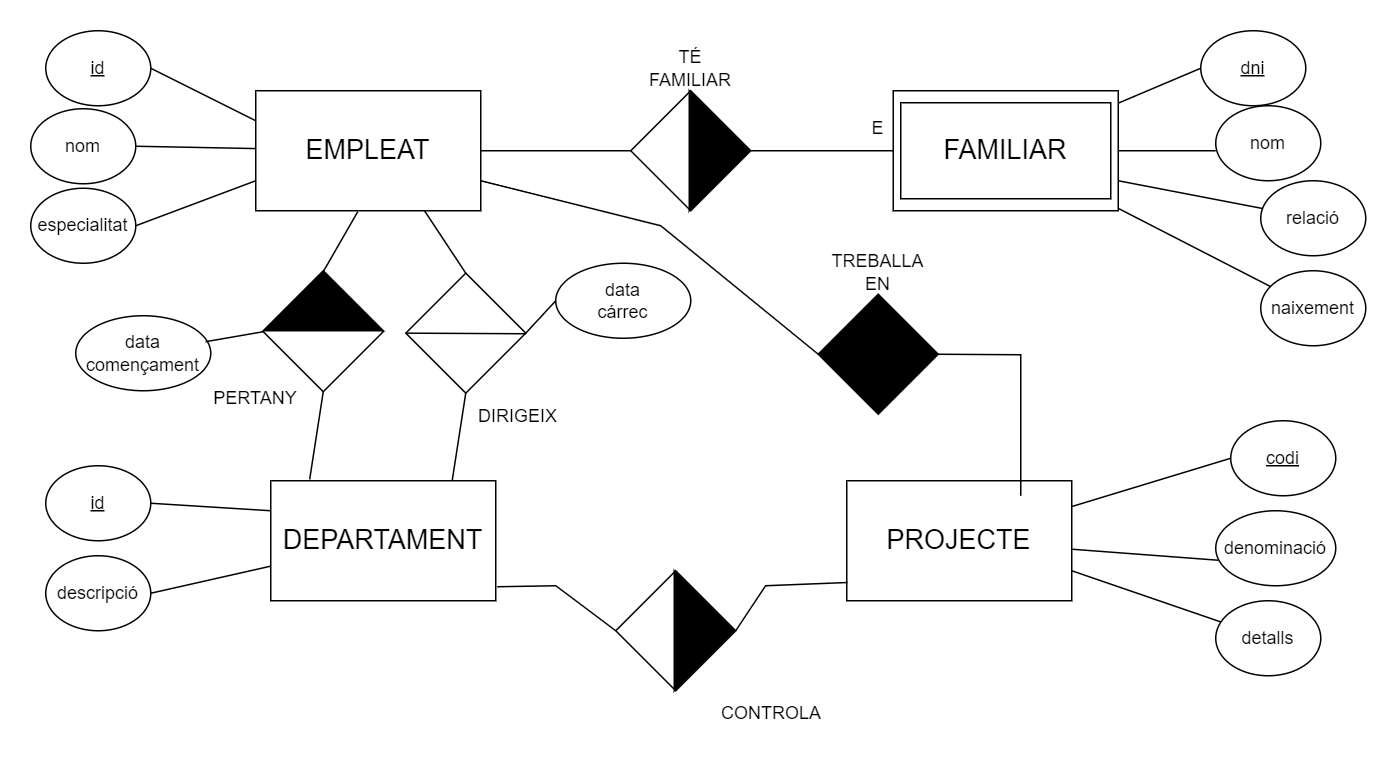

The diagram above was exported from draw.io. Its source (the exported page's mxGraphModel, read from the mxfile embedded in the PNG):
<mxGraphModel dx="1679" dy="499" grid="1" gridSize="10" guides="1" tooltips="1" connect="1" arrows="1" fold="1" page="1" pageScale="1" pageWidth="827" pageHeight="1169" math="0" shadow="0">
  <root>
    <mxCell id="0" />
    <mxCell id="1" parent="0" />
    <mxCell id="pW5kRuu2RV_ECIFdHUED-1" value="&lt;span style=&quot;font-size: 18px;&quot;&gt;EMPLEAT&lt;/span&gt;" style="rounded=0;whiteSpace=wrap;html=1;" vertex="1" parent="1">
      <mxGeometry x="20" y="860" width="150" height="80" as="geometry" />
    </mxCell>
    <mxCell id="pW5kRuu2RV_ECIFdHUED-2" value="&lt;u&gt;id&lt;/u&gt;" style="ellipse;whiteSpace=wrap;html=1;" vertex="1" parent="1">
      <mxGeometry x="-120" y="820" width="70" height="50" as="geometry" />
    </mxCell>
    <mxCell id="pW5kRuu2RV_ECIFdHUED-3" value="" style="endArrow=none;html=1;rounded=0;entryX=0;entryY=0.25;entryDx=0;entryDy=0;exitX=1;exitY=0.5;exitDx=0;exitDy=0;" edge="1" parent="1" source="pW5kRuu2RV_ECIFdHUED-2" target="pW5kRuu2RV_ECIFdHUED-1">
      <mxGeometry width="50" height="50" relative="1" as="geometry">
        <mxPoint x="340" y="980" as="sourcePoint" />
        <mxPoint x="390" y="930" as="targetPoint" />
      </mxGeometry>
    </mxCell>
    <mxCell id="pW5kRuu2RV_ECIFdHUED-4" value="nom" style="ellipse;whiteSpace=wrap;html=1;" vertex="1" parent="1">
      <mxGeometry x="-130" y="872" width="70" height="50" as="geometry" />
    </mxCell>
    <mxCell id="pW5kRuu2RV_ECIFdHUED-5" value="" style="endArrow=none;html=1;rounded=0;exitX=1;exitY=0.5;exitDx=0;exitDy=0;" edge="1" parent="1" source="pW5kRuu2RV_ECIFdHUED-4" target="pW5kRuu2RV_ECIFdHUED-1">
      <mxGeometry width="50" height="50" relative="1" as="geometry">
        <mxPoint x="420" y="980" as="sourcePoint" />
        <mxPoint x="159" y="940" as="targetPoint" />
      </mxGeometry>
    </mxCell>
    <mxCell id="pW5kRuu2RV_ECIFdHUED-6" value="especialitat" style="ellipse;whiteSpace=wrap;html=1;" vertex="1" parent="1">
      <mxGeometry x="-130" y="925" width="70" height="50" as="geometry" />
    </mxCell>
    <mxCell id="pW5kRuu2RV_ECIFdHUED-7" value="" style="endArrow=none;html=1;rounded=0;exitX=1;exitY=0.5;exitDx=0;exitDy=0;" edge="1" parent="1" source="pW5kRuu2RV_ECIFdHUED-6">
      <mxGeometry width="50" height="50" relative="1" as="geometry">
        <mxPoint x="430" y="990" as="sourcePoint" />
        <mxPoint x="20" y="920" as="targetPoint" />
      </mxGeometry>
    </mxCell>
    <mxCell id="pW5kRuu2RV_ECIFdHUED-11" value="&lt;span style=&quot;font-size: 18px;&quot;&gt;PROJECTE&lt;/span&gt;" style="rounded=0;whiteSpace=wrap;html=1;" vertex="1" parent="1">
      <mxGeometry x="414" y="1120" width="150" height="80" as="geometry" />
    </mxCell>
    <mxCell id="pW5kRuu2RV_ECIFdHUED-12" value="&lt;u&gt;codi&lt;/u&gt;" style="ellipse;whiteSpace=wrap;html=1;" vertex="1" parent="1">
      <mxGeometry x="670" y="1080" width="70" height="50" as="geometry" />
    </mxCell>
    <mxCell id="pW5kRuu2RV_ECIFdHUED-13" value="" style="endArrow=none;html=1;rounded=0;exitX=0;exitY=0.5;exitDx=0;exitDy=0;" edge="1" parent="1" source="pW5kRuu2RV_ECIFdHUED-12" target="pW5kRuu2RV_ECIFdHUED-11">
      <mxGeometry width="50" height="50" relative="1" as="geometry">
        <mxPoint x="734" y="1239.5" as="sourcePoint" />
        <mxPoint x="784" y="1189.5" as="targetPoint" />
      </mxGeometry>
    </mxCell>
    <mxCell id="pW5kRuu2RV_ECIFdHUED-14" value="denominació" style="ellipse;whiteSpace=wrap;html=1;" vertex="1" parent="1">
      <mxGeometry x="660" y="1140" width="80" height="50" as="geometry" />
    </mxCell>
    <mxCell id="pW5kRuu2RV_ECIFdHUED-15" value="" style="endArrow=none;html=1;rounded=0;exitX=0.023;exitY=0.66;exitDx=0;exitDy=0;exitPerimeter=0;" edge="1" parent="1" source="pW5kRuu2RV_ECIFdHUED-14" target="pW5kRuu2RV_ECIFdHUED-11">
      <mxGeometry width="50" height="50" relative="1" as="geometry">
        <mxPoint x="624" y="1140" as="sourcePoint" />
        <mxPoint x="553" y="1199.5" as="targetPoint" />
      </mxGeometry>
    </mxCell>
    <mxCell id="pW5kRuu2RV_ECIFdHUED-16" value="detalls" style="ellipse;whiteSpace=wrap;html=1;" vertex="1" parent="1">
      <mxGeometry x="660" y="1200" width="70" height="50" as="geometry" />
    </mxCell>
    <mxCell id="pW5kRuu2RV_ECIFdHUED-17" value="" style="endArrow=none;html=1;rounded=0;entryX=1;entryY=0.75;entryDx=0;entryDy=0;" edge="1" parent="1" source="pW5kRuu2RV_ECIFdHUED-16" target="pW5kRuu2RV_ECIFdHUED-11">
      <mxGeometry width="50" height="50" relative="1" as="geometry">
        <mxPoint x="824" y="1249.5" as="sourcePoint" />
        <mxPoint x="414" y="1179.5" as="targetPoint" />
      </mxGeometry>
    </mxCell>
    <mxCell id="pW5kRuu2RV_ECIFdHUED-26" value="&lt;span style=&quot;font-size: 18px;&quot;&gt;DEPARTAMENT&lt;/span&gt;" style="rounded=0;whiteSpace=wrap;html=1;" vertex="1" parent="1">
      <mxGeometry x="30" y="1120" width="150" height="80" as="geometry" />
    </mxCell>
    <mxCell id="pW5kRuu2RV_ECIFdHUED-27" value="&lt;u&gt;id&lt;/u&gt;" style="ellipse;whiteSpace=wrap;html=1;" vertex="1" parent="1">
      <mxGeometry x="-120" y="1110" width="70" height="50" as="geometry" />
    </mxCell>
    <mxCell id="pW5kRuu2RV_ECIFdHUED-28" value="" style="endArrow=none;html=1;rounded=0;entryX=0;entryY=0.25;entryDx=0;entryDy=0;exitX=1;exitY=0.5;exitDx=0;exitDy=0;" edge="1" parent="1" source="pW5kRuu2RV_ECIFdHUED-27" target="pW5kRuu2RV_ECIFdHUED-26">
      <mxGeometry width="50" height="50" relative="1" as="geometry">
        <mxPoint x="350" y="1240" as="sourcePoint" />
        <mxPoint x="400" y="1190" as="targetPoint" />
      </mxGeometry>
    </mxCell>
    <mxCell id="pW5kRuu2RV_ECIFdHUED-29" value="descripció" style="ellipse;whiteSpace=wrap;html=1;" vertex="1" parent="1">
      <mxGeometry x="-120" y="1170" width="70" height="50" as="geometry" />
    </mxCell>
    <mxCell id="pW5kRuu2RV_ECIFdHUED-30" value="" style="endArrow=none;html=1;rounded=0;exitX=1;exitY=0.5;exitDx=0;exitDy=0;" edge="1" parent="1" source="pW5kRuu2RV_ECIFdHUED-29" target="pW5kRuu2RV_ECIFdHUED-26">
      <mxGeometry width="50" height="50" relative="1" as="geometry">
        <mxPoint x="430" y="1240" as="sourcePoint" />
        <mxPoint x="169" y="1200" as="targetPoint" />
      </mxGeometry>
    </mxCell>
    <mxCell id="pW5kRuu2RV_ECIFdHUED-33" value="" style="endArrow=none;html=1;rounded=0;entryX=0.173;entryY=-0.012;entryDx=0;entryDy=0;exitX=0.5;exitY=1;exitDx=0;exitDy=0;entryPerimeter=0;" edge="1" parent="1" source="pW5kRuu2RV_ECIFdHUED-36" target="pW5kRuu2RV_ECIFdHUED-26">
      <mxGeometry width="50" height="50" relative="1" as="geometry">
        <mxPoint x="79.67000000000007" y="1140.64" as="sourcePoint" />
        <mxPoint x="77" y="1163.99" as="targetPoint" />
      </mxGeometry>
    </mxCell>
    <mxCell id="pW5kRuu2RV_ECIFdHUED-34" value="PERTANY" style="text;html=1;strokeColor=none;fillColor=none;align=center;verticalAlign=middle;whiteSpace=wrap;rounded=0;" vertex="1" parent="1">
      <mxGeometry x="-10" y="1049.9999999999998" width="60" height="30" as="geometry" />
    </mxCell>
    <mxCell id="pW5kRuu2RV_ECIFdHUED-36" value="" style="rhombus;whiteSpace=wrap;html=1;fillColor=#FFFFFF;" vertex="1" parent="1">
      <mxGeometry x="25" y="980.64" width="80" height="80" as="geometry" />
    </mxCell>
    <mxCell id="pW5kRuu2RV_ECIFdHUED-38" value="" style="endArrow=none;html=1;rounded=0;entryX=0.5;entryY=0;entryDx=0;entryDy=0;exitX=0.5;exitY=1;exitDx=0;exitDy=0;" edge="1" parent="1" target="pW5kRuu2RV_ECIFdHUED-36">
      <mxGeometry width="50" height="50" relative="1" as="geometry">
        <mxPoint x="88" y="940.64" as="sourcePoint" />
        <mxPoint x="80" y="1003.9899999999999" as="targetPoint" />
      </mxGeometry>
    </mxCell>
    <mxCell id="pW5kRuu2RV_ECIFdHUED-39" value="data&lt;br&gt;començament" style="ellipse;whiteSpace=wrap;html=1;" vertex="1" parent="1">
      <mxGeometry x="-100" y="1010" width="90" height="50" as="geometry" />
    </mxCell>
    <mxCell id="pW5kRuu2RV_ECIFdHUED-40" value="" style="endArrow=none;html=1;rounded=0;exitX=0.962;exitY=0.346;exitDx=0;exitDy=0;exitPerimeter=0;entryX=0;entryY=0.5;entryDx=0;entryDy=0;" edge="1" parent="1" source="pW5kRuu2RV_ECIFdHUED-39" target="pW5kRuu2RV_ECIFdHUED-36">
      <mxGeometry width="50" height="50" relative="1" as="geometry">
        <mxPoint x="230" y="1081.99" as="sourcePoint" />
        <mxPoint y="1064.49" as="targetPoint" />
      </mxGeometry>
    </mxCell>
    <mxCell id="pW5kRuu2RV_ECIFdHUED-41" value="" style="endArrow=none;html=1;rounded=0;entryX=0.173;entryY=-0.012;entryDx=0;entryDy=0;exitX=0.5;exitY=1;exitDx=0;exitDy=0;entryPerimeter=0;" edge="1" source="pW5kRuu2RV_ECIFdHUED-42" parent="1">
      <mxGeometry width="50" height="50" relative="1" as="geometry">
        <mxPoint x="174.67000000000007" y="1141.6000000000001" as="sourcePoint" />
        <mxPoint x="150.95000000000005" y="1120" as="targetPoint" />
      </mxGeometry>
    </mxCell>
    <mxCell id="pW5kRuu2RV_ECIFdHUED-42" value="" style="rhombus;whiteSpace=wrap;html=1;fillColor=#FFFFFF;" vertex="1" parent="1">
      <mxGeometry x="120" y="981.6" width="80" height="80" as="geometry" />
    </mxCell>
    <mxCell id="pW5kRuu2RV_ECIFdHUED-43" value="" style="endArrow=none;html=1;rounded=0;entryX=0.5;entryY=0;entryDx=0;entryDy=0;exitX=0.75;exitY=1;exitDx=0;exitDy=0;" edge="1" target="pW5kRuu2RV_ECIFdHUED-42" parent="1" source="pW5kRuu2RV_ECIFdHUED-1">
      <mxGeometry width="50" height="50" relative="1" as="geometry">
        <mxPoint x="183" y="941.5999999999999" as="sourcePoint" />
        <mxPoint x="175" y="1004.9499999999999" as="targetPoint" />
      </mxGeometry>
    </mxCell>
    <mxCell id="pW5kRuu2RV_ECIFdHUED-44" value="data&lt;br&gt;cárrec" style="ellipse;whiteSpace=wrap;html=1;" vertex="1" parent="1">
      <mxGeometry x="220" y="975" width="90" height="50" as="geometry" />
    </mxCell>
    <mxCell id="pW5kRuu2RV_ECIFdHUED-45" value="" style="endArrow=none;html=1;rounded=0;exitX=0;exitY=0.5;exitDx=0;exitDy=0;entryX=1;entryY=0.5;entryDx=0;entryDy=0;" edge="1" source="pW5kRuu2RV_ECIFdHUED-44" target="pW5kRuu2RV_ECIFdHUED-42" parent="1">
      <mxGeometry width="50" height="50" relative="1" as="geometry">
        <mxPoint x="325" y="1082.95" as="sourcePoint" />
        <mxPoint x="95" y="1065.45" as="targetPoint" />
      </mxGeometry>
    </mxCell>
    <mxCell id="pW5kRuu2RV_ECIFdHUED-46" value="DIRIGEIX" style="text;html=1;strokeColor=none;fillColor=none;align=center;verticalAlign=middle;whiteSpace=wrap;rounded=0;" vertex="1" parent="1">
      <mxGeometry x="165" y="1061.6" width="60" height="30" as="geometry" />
    </mxCell>
    <mxCell id="pW5kRuu2RV_ECIFdHUED-47" value="" style="endArrow=none;html=1;rounded=0;exitX=0;exitY=0.5;exitDx=0;exitDy=0;" edge="1" parent="1" source="pW5kRuu2RV_ECIFdHUED-42">
      <mxGeometry width="50" height="50" relative="1" as="geometry">
        <mxPoint x="50" y="1170" as="sourcePoint" />
        <mxPoint x="200" y="1022" as="targetPoint" />
      </mxGeometry>
    </mxCell>
    <mxCell id="pW5kRuu2RV_ECIFdHUED-48" value="" style="triangle;whiteSpace=wrap;html=1;fillColor=#000000;direction=north;" vertex="1" parent="1">
      <mxGeometry x="25" y="980" width="80" height="40" as="geometry" />
    </mxCell>
    <mxCell id="pW5kRuu2RV_ECIFdHUED-49" value="&lt;span style=&quot;font-size: 18px;&quot;&gt;FAMILIAR&lt;/span&gt;" style="rounded=0;whiteSpace=wrap;html=1;" vertex="1" parent="1">
      <mxGeometry x="445" y="860" width="150" height="80" as="geometry" />
    </mxCell>
    <mxCell id="pW5kRuu2RV_ECIFdHUED-50" value="&lt;u&gt;dni&lt;/u&gt;" style="ellipse;whiteSpace=wrap;html=1;" vertex="1" parent="1">
      <mxGeometry x="650" y="820" width="70" height="50" as="geometry" />
    </mxCell>
    <mxCell id="pW5kRuu2RV_ECIFdHUED-51" value="" style="endArrow=none;html=1;rounded=0;exitX=0;exitY=0.5;exitDx=0;exitDy=0;" edge="1" parent="1" source="pW5kRuu2RV_ECIFdHUED-50" target="pW5kRuu2RV_ECIFdHUED-49">
      <mxGeometry width="50" height="50" relative="1" as="geometry">
        <mxPoint x="770" y="989.5" as="sourcePoint" />
        <mxPoint x="820" y="939.5" as="targetPoint" />
      </mxGeometry>
    </mxCell>
    <mxCell id="pW5kRuu2RV_ECIFdHUED-52" value="nom" style="ellipse;whiteSpace=wrap;html=1;" vertex="1" parent="1">
      <mxGeometry x="660" y="870" width="70" height="50" as="geometry" />
    </mxCell>
    <mxCell id="pW5kRuu2RV_ECIFdHUED-53" value="" style="endArrow=none;html=1;rounded=0;" edge="1" parent="1" target="pW5kRuu2RV_ECIFdHUED-49">
      <mxGeometry width="50" height="50" relative="1" as="geometry">
        <mxPoint x="660" y="900" as="sourcePoint" />
        <mxPoint x="589" y="949.5" as="targetPoint" />
      </mxGeometry>
    </mxCell>
    <mxCell id="pW5kRuu2RV_ECIFdHUED-54" value="relació" style="ellipse;whiteSpace=wrap;html=1;" vertex="1" parent="1">
      <mxGeometry x="690" y="920" width="70" height="50" as="geometry" />
    </mxCell>
    <mxCell id="pW5kRuu2RV_ECIFdHUED-55" value="" style="endArrow=none;html=1;rounded=0;entryX=1;entryY=0.75;entryDx=0;entryDy=0;" edge="1" parent="1" source="pW5kRuu2RV_ECIFdHUED-54" target="pW5kRuu2RV_ECIFdHUED-49">
      <mxGeometry width="50" height="50" relative="1" as="geometry">
        <mxPoint x="860" y="999.5" as="sourcePoint" />
        <mxPoint x="450" y="929.5" as="targetPoint" />
      </mxGeometry>
    </mxCell>
    <mxCell id="pW5kRuu2RV_ECIFdHUED-56" value="naixement" style="ellipse;whiteSpace=wrap;html=1;" vertex="1" parent="1">
      <mxGeometry x="690" y="980" width="70" height="50" as="geometry" />
    </mxCell>
    <mxCell id="pW5kRuu2RV_ECIFdHUED-57" value="" style="endArrow=none;html=1;rounded=0;" edge="1" parent="1" source="pW5kRuu2RV_ECIFdHUED-56" target="pW5kRuu2RV_ECIFdHUED-49">
      <mxGeometry width="50" height="50" relative="1" as="geometry">
        <mxPoint x="860" y="1059.5" as="sourcePoint" />
        <mxPoint x="600" y="989.5" as="targetPoint" />
      </mxGeometry>
    </mxCell>
    <mxCell id="pW5kRuu2RV_ECIFdHUED-58" value="" style="rhombus;whiteSpace=wrap;html=1;fillColor=#FFFFFF;" vertex="1" parent="1">
      <mxGeometry x="270" y="860" width="80" height="80" as="geometry" />
    </mxCell>
    <mxCell id="pW5kRuu2RV_ECIFdHUED-59" value="" style="endArrow=none;html=1;rounded=0;entryX=0;entryY=0.5;entryDx=0;entryDy=0;" edge="1" parent="1" source="pW5kRuu2RV_ECIFdHUED-1" target="pW5kRuu2RV_ECIFdHUED-58">
      <mxGeometry width="50" height="50" relative="1" as="geometry">
        <mxPoint x="460" y="1020" as="sourcePoint" />
        <mxPoint x="510" y="970" as="targetPoint" />
      </mxGeometry>
    </mxCell>
    <mxCell id="pW5kRuu2RV_ECIFdHUED-61" value="" style="endArrow=none;html=1;rounded=0;exitX=1;exitY=0.5;exitDx=0;exitDy=0;entryX=0;entryY=0.5;entryDx=0;entryDy=0;" edge="1" parent="1" source="pW5kRuu2RV_ECIFdHUED-58" target="pW5kRuu2RV_ECIFdHUED-49">
      <mxGeometry width="50" height="50" relative="1" as="geometry">
        <mxPoint x="355" y="925" as="sourcePoint" />
        <mxPoint x="440" y="900" as="targetPoint" />
      </mxGeometry>
    </mxCell>
    <mxCell id="pW5kRuu2RV_ECIFdHUED-62" value="" style="triangle;whiteSpace=wrap;html=1;fillColor=#000000;direction=east;" vertex="1" parent="1">
      <mxGeometry x="309" y="860" width="40" height="80" as="geometry" />
    </mxCell>
    <mxCell id="pW5kRuu2RV_ECIFdHUED-63" value="TÉ FAMILIAR" style="text;html=1;strokeColor=none;fillColor=none;align=center;verticalAlign=middle;whiteSpace=wrap;rounded=0;" vertex="1" parent="1">
      <mxGeometry x="280" y="829.9999999999999" width="60" height="30" as="geometry" />
    </mxCell>
    <mxCell id="pW5kRuu2RV_ECIFdHUED-64" value="" style="rhombus;whiteSpace=wrap;html=1;fillColor=#FFFFFF;" vertex="1" parent="1">
      <mxGeometry x="260" y="1180" width="80" height="80" as="geometry" />
    </mxCell>
    <mxCell id="pW5kRuu2RV_ECIFdHUED-65" value="" style="endArrow=none;html=1;rounded=0;entryX=0;entryY=0.5;entryDx=0;entryDy=0;exitX=1.007;exitY=0.884;exitDx=0;exitDy=0;exitPerimeter=0;" edge="1" target="pW5kRuu2RV_ECIFdHUED-64" parent="1" source="pW5kRuu2RV_ECIFdHUED-26">
      <mxGeometry width="50" height="50" relative="1" as="geometry">
        <mxPoint x="160" y="1220" as="sourcePoint" />
        <mxPoint x="500" y="1290" as="targetPoint" />
        <Array as="points">
          <mxPoint x="220" y="1190" />
        </Array>
      </mxGeometry>
    </mxCell>
    <mxCell id="pW5kRuu2RV_ECIFdHUED-66" value="" style="endArrow=none;html=1;rounded=0;exitX=1;exitY=0.5;exitDx=0;exitDy=0;entryX=0.003;entryY=0.848;entryDx=0;entryDy=0;entryPerimeter=0;" edge="1" source="pW5kRuu2RV_ECIFdHUED-64" parent="1" target="pW5kRuu2RV_ECIFdHUED-11">
      <mxGeometry width="50" height="50" relative="1" as="geometry">
        <mxPoint x="345" y="1245" as="sourcePoint" />
        <mxPoint x="420" y="1190" as="targetPoint" />
        <Array as="points">
          <mxPoint x="360" y="1190" />
        </Array>
      </mxGeometry>
    </mxCell>
    <mxCell id="pW5kRuu2RV_ECIFdHUED-67" value="" style="triangle;whiteSpace=wrap;html=1;fillColor=#000000;direction=east;" vertex="1" parent="1">
      <mxGeometry x="299" y="1180" width="40" height="80" as="geometry" />
    </mxCell>
    <mxCell id="pW5kRuu2RV_ECIFdHUED-68" value="CONTROLA" style="text;html=1;strokeColor=none;fillColor=none;align=center;verticalAlign=middle;whiteSpace=wrap;rounded=0;" vertex="1" parent="1">
      <mxGeometry x="334" y="1260" width="60" height="30" as="geometry" />
    </mxCell>
    <mxCell id="pW5kRuu2RV_ECIFdHUED-70" value="" style="rhombus;whiteSpace=wrap;html=1;fillColor=#000000;" vertex="1" parent="1">
      <mxGeometry x="395" y="995.64" width="80" height="80" as="geometry" />
    </mxCell>
    <mxCell id="pW5kRuu2RV_ECIFdHUED-71" value="" style="endArrow=none;html=1;rounded=0;entryX=0;entryY=0.5;entryDx=0;entryDy=0;exitX=1;exitY=0.75;exitDx=0;exitDy=0;" edge="1" parent="1" target="pW5kRuu2RV_ECIFdHUED-70" source="pW5kRuu2RV_ECIFdHUED-1">
      <mxGeometry width="50" height="50" relative="1" as="geometry">
        <mxPoint x="295" y="1035.64" as="sourcePoint" />
        <mxPoint x="635" y="1105.64" as="targetPoint" />
        <Array as="points">
          <mxPoint x="290" y="950" />
        </Array>
      </mxGeometry>
    </mxCell>
    <mxCell id="pW5kRuu2RV_ECIFdHUED-72" value="" style="endArrow=none;html=1;rounded=0;exitX=1;exitY=0.5;exitDx=0;exitDy=0;entryX=0.773;entryY=0.125;entryDx=0;entryDy=0;entryPerimeter=0;" edge="1" parent="1" source="pW5kRuu2RV_ECIFdHUED-70" target="pW5kRuu2RV_ECIFdHUED-11">
      <mxGeometry width="50" height="50" relative="1" as="geometry">
        <mxPoint x="480" y="1060.64" as="sourcePoint" />
        <mxPoint x="570" y="1035.64" as="targetPoint" />
        <Array as="points">
          <mxPoint x="530" y="1036" />
        </Array>
      </mxGeometry>
    </mxCell>
    <mxCell id="pW5kRuu2RV_ECIFdHUED-74" value="TREBALLA&lt;br&gt;EN" style="text;html=1;strokeColor=none;fillColor=none;align=center;verticalAlign=middle;whiteSpace=wrap;rounded=0;" vertex="1" parent="1">
      <mxGeometry x="405" y="965.6399999999999" width="60" height="30" as="geometry" />
    </mxCell>
    <mxCell id="pW5kRuu2RV_ECIFdHUED-75" value="" style="rounded=0;whiteSpace=wrap;html=1;fillColor=none;" vertex="1" parent="1">
      <mxGeometry x="450" y="868" width="140" height="64" as="geometry" />
    </mxCell>
    <mxCell id="pW5kRuu2RV_ECIFdHUED-76" value="E" style="text;html=1;strokeColor=none;fillColor=none;align=center;verticalAlign=middle;whiteSpace=wrap;rounded=0;" vertex="1" parent="1">
      <mxGeometry x="419.75" y="870" width="30.25" height="30" as="geometry" />
    </mxCell>
  </root>
</mxGraphModel>